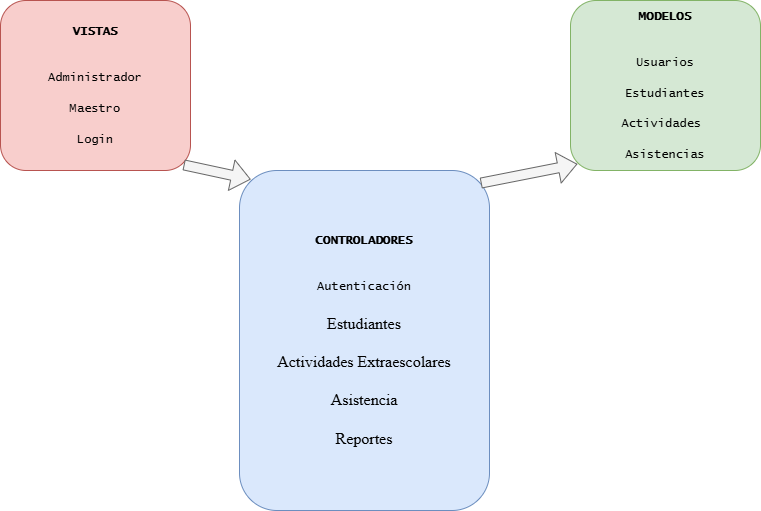

The diagram above was exported from draw.io. Its source (the exported page's mxGraphModel, read from the mxfile embedded in the PNG):
<mxGraphModel dx="1042" dy="531" grid="1" gridSize="10" guides="1" tooltips="1" connect="1" arrows="1" fold="1" page="1" pageScale="1" pageWidth="827" pageHeight="1169" math="0" shadow="0">
  <root>
    <mxCell id="0" />
    <mxCell id="1" parent="0" />
    <mxCell id="8eZ5FW9nYyUdj8YFRBQI-1" value="&lt;font face=&quot;Lucida Console&quot;&gt;&lt;b&gt;VISTAS&lt;/b&gt;&lt;br&gt;&lt;br&gt;&lt;br&gt;Administrador&lt;br&gt;&lt;br&gt;Maestro&lt;br&gt;&lt;br&gt;Login&lt;/font&gt;" style="rounded=1;whiteSpace=wrap;html=1;strokeColor=#b85450;fillColor=#f8cecc;" vertex="1" parent="1">
      <mxGeometry x="50" y="40" width="190" height="170" as="geometry" />
    </mxCell>
    <mxCell id="8eZ5FW9nYyUdj8YFRBQI-2" value="&lt;font style=&quot;font-size: 12px;&quot; face=&quot;Lucida Console&quot;&gt;&lt;b style=&quot;&quot;&gt;CONTROLADORES&lt;/b&gt;&lt;br&gt;&lt;br&gt;&lt;br&gt;Autenticación&lt;/font&gt;&lt;div&gt;&lt;font size=&quot;3&quot; face=&quot;GLRZYOdaxsozce1mg1lw&quot;&gt;&lt;br&gt;&lt;/font&gt;&lt;/div&gt;&lt;div&gt;&lt;font size=&quot;3&quot; face=&quot;GLRZYOdaxsozce1mg1lw&quot;&gt;Estudiantes&lt;br&gt;&lt;br&gt;Actividades Extraescolares&lt;br&gt;&lt;br&gt;Asistencia&lt;br&gt;&lt;br&gt;Reportes&lt;/font&gt;&lt;/div&gt;" style="rounded=1;whiteSpace=wrap;html=1;strokeColor=#6c8ebf;fillColor=#dae8fc;" vertex="1" parent="1">
      <mxGeometry x="289" y="210" width="250" height="340" as="geometry" />
    </mxCell>
    <mxCell id="8eZ5FW9nYyUdj8YFRBQI-3" value="&lt;font face=&quot;Lucida Console&quot;&gt;&lt;b&gt;MODELOS&lt;/b&gt;&lt;br&gt;&lt;br&gt;&lt;br&gt;Usuarios&lt;br&gt;&lt;br&gt;Estudiantes&lt;br&gt;&lt;br&gt;Actividades&amp;nbsp;&lt;br&gt;&lt;br&gt;Asistencias&lt;/font&gt;" style="rounded=1;whiteSpace=wrap;html=1;strokeColor=#82b366;fillColor=#d5e8d4;" vertex="1" parent="1">
      <mxGeometry x="620" y="40" width="190" height="170" as="geometry" />
    </mxCell>
    <mxCell id="8eZ5FW9nYyUdj8YFRBQI-5" value="" style="shape=flexArrow;endArrow=classic;html=1;rounded=0;entryX=0.036;entryY=0.962;entryDx=0;entryDy=0;exitX=0.965;exitY=0.037;exitDx=0;exitDy=0;exitPerimeter=0;entryPerimeter=0;fillColor=#f5f5f5;strokeColor=#666666;" edge="1" parent="1" source="8eZ5FW9nYyUdj8YFRBQI-2" target="8eZ5FW9nYyUdj8YFRBQI-3">
      <mxGeometry width="50" height="50" relative="1" as="geometry">
        <mxPoint x="550" y="270" as="sourcePoint" />
        <mxPoint x="600" y="220" as="targetPoint" />
      </mxGeometry>
    </mxCell>
    <mxCell id="8eZ5FW9nYyUdj8YFRBQI-6" value="" style="shape=flexArrow;endArrow=classic;html=1;rounded=0;exitX=0.964;exitY=0.967;exitDx=0;exitDy=0;exitPerimeter=0;entryX=0.045;entryY=0.026;entryDx=0;entryDy=0;entryPerimeter=0;fillColor=#f5f5f5;strokeColor=#666666;" edge="1" parent="1" source="8eZ5FW9nYyUdj8YFRBQI-1" target="8eZ5FW9nYyUdj8YFRBQI-2">
      <mxGeometry width="50" height="50" relative="1" as="geometry">
        <mxPoint x="390" y="300" as="sourcePoint" />
        <mxPoint x="440" y="250" as="targetPoint" />
      </mxGeometry>
    </mxCell>
  </root>
</mxGraphModel>